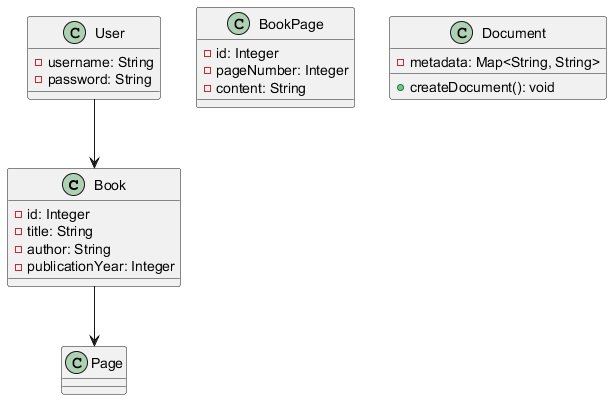

The diagram above was rendered by PlantUML. Its source (embedded in the PNG):
@startuml

class Book {
    - id: Integer
    - title: String
    - author: String
    - publicationYear: Integer
}

class BookPage {
    - id: Integer
    - pageNumber: Integer
    - content: String
}

class Document {
    + createDocument(): void
    - metadata: Map<String, String>
}

class User {
    - username: String
    - password: String
}

Book --> Page
User --> Book

@enduml